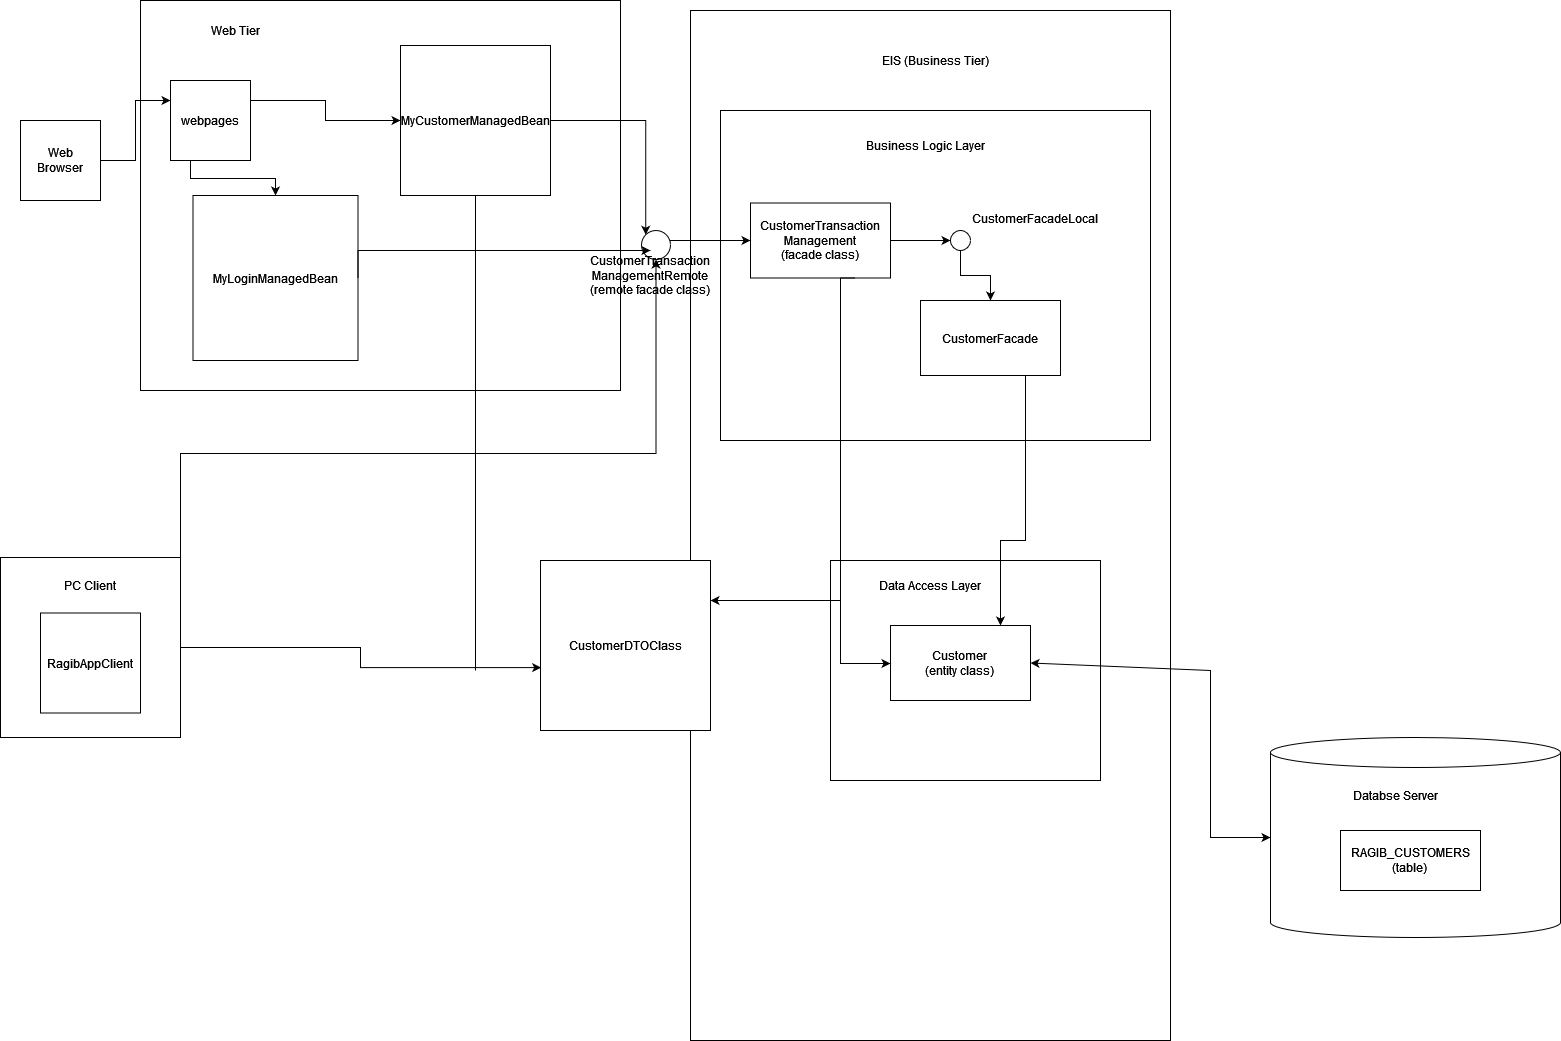

The diagram above was exported from draw.io. Its source (the exported page's mxGraphModel, read from the mxfile embedded in the PNG):
<mxGraphModel dx="1524" dy="1676" grid="1" gridSize="10" guides="1" tooltips="1" connect="1" arrows="1" fold="1" page="1" pageScale="1" pageWidth="850" pageHeight="1100" math="0" shadow="0">
  <root>
    <mxCell id="0" />
    <mxCell id="1" parent="0" />
    <mxCell id="8azswIwTtEGh8bmxYIAu-10" value="" style="rounded=0;whiteSpace=wrap;html=1;" parent="1" vertex="1">
      <mxGeometry x="180" y="60" width="480" height="390" as="geometry" />
    </mxCell>
    <mxCell id="8azswIwTtEGh8bmxYIAu-26" style="edgeStyle=orthogonalEdgeStyle;rounded=0;orthogonalLoop=1;jettySize=auto;html=1;exitX=1;exitY=0.5;exitDx=0;exitDy=0;entryX=0;entryY=0.25;entryDx=0;entryDy=0;" parent="1" source="8azswIwTtEGh8bmxYIAu-1" target="8azswIwTtEGh8bmxYIAu-5" edge="1">
      <mxGeometry relative="1" as="geometry" />
    </mxCell>
    <mxCell id="8azswIwTtEGh8bmxYIAu-1" value="" style="whiteSpace=wrap;html=1;aspect=fixed;" parent="1" vertex="1">
      <mxGeometry x="60" y="180" width="80" height="80" as="geometry" />
    </mxCell>
    <mxCell id="8azswIwTtEGh8bmxYIAu-3" value="Web Browser" style="text;html=1;strokeColor=none;fillColor=none;align=center;verticalAlign=middle;whiteSpace=wrap;rounded=0;" parent="1" vertex="1">
      <mxGeometry x="70" y="205" width="60" height="30" as="geometry" />
    </mxCell>
    <mxCell id="8azswIwTtEGh8bmxYIAu-4" value="Web Tier" style="text;html=1;strokeColor=none;fillColor=none;align=center;verticalAlign=middle;whiteSpace=wrap;rounded=0;" parent="1" vertex="1">
      <mxGeometry x="245" y="75" width="60" height="30" as="geometry" />
    </mxCell>
    <mxCell id="8azswIwTtEGh8bmxYIAu-28" style="edgeStyle=orthogonalEdgeStyle;rounded=0;orthogonalLoop=1;jettySize=auto;html=1;exitX=1;exitY=0.25;exitDx=0;exitDy=0;" parent="1" source="8azswIwTtEGh8bmxYIAu-5" target="9JGubjV86cY9P40QtlcI-1" edge="1">
      <mxGeometry relative="1" as="geometry">
        <mxPoint x="337.5" y="230" as="targetPoint" />
      </mxGeometry>
    </mxCell>
    <mxCell id="9JGubjV86cY9P40QtlcI-26" style="edgeStyle=elbowEdgeStyle;rounded=0;orthogonalLoop=1;jettySize=auto;elbow=vertical;html=1;exitX=0.25;exitY=1;exitDx=0;exitDy=0;" parent="1" source="8azswIwTtEGh8bmxYIAu-5" target="9JGubjV86cY9P40QtlcI-2" edge="1">
      <mxGeometry relative="1" as="geometry" />
    </mxCell>
    <mxCell id="8azswIwTtEGh8bmxYIAu-5" value="webpages" style="whiteSpace=wrap;html=1;aspect=fixed;" parent="1" vertex="1">
      <mxGeometry x="210" y="140" width="80" height="80" as="geometry" />
    </mxCell>
    <mxCell id="8azswIwTtEGh8bmxYIAu-22" value="" style="shape=cylinder3;whiteSpace=wrap;html=1;boundedLbl=1;backgroundOutline=1;size=15;" parent="1" vertex="1">
      <mxGeometry x="1310" y="797" width="290" height="200" as="geometry" />
    </mxCell>
    <mxCell id="9JGubjV86cY9P40QtlcI-24" style="edgeStyle=elbowEdgeStyle;rounded=0;orthogonalLoop=1;jettySize=auto;html=1;exitX=1;exitY=0.25;exitDx=0;exitDy=0;entryX=0;entryY=0;entryDx=0;entryDy=0;elbow=vertical;" parent="1" source="9JGubjV86cY9P40QtlcI-1" target="9JGubjV86cY9P40QtlcI-10" edge="1">
      <mxGeometry relative="1" as="geometry">
        <Array as="points">
          <mxPoint x="640" y="180" />
        </Array>
      </mxGeometry>
    </mxCell>
    <mxCell id="9JGubjV86cY9P40QtlcI-1" value="MyCustomerManagedBean" style="whiteSpace=wrap;html=1;aspect=fixed;" parent="1" vertex="1">
      <mxGeometry x="440" y="105" width="150" height="150" as="geometry" />
    </mxCell>
    <mxCell id="9JGubjV86cY9P40QtlcI-2" value="MyLoginManagedBean" style="whiteSpace=wrap;html=1;aspect=fixed;" parent="1" vertex="1">
      <mxGeometry x="232.5" y="255" width="165" height="165" as="geometry" />
    </mxCell>
    <mxCell id="9JGubjV86cY9P40QtlcI-4" value="" style="rounded=0;whiteSpace=wrap;html=1;" parent="1" vertex="1">
      <mxGeometry x="730" y="70" width="480" height="1030" as="geometry" />
    </mxCell>
    <mxCell id="9JGubjV86cY9P40QtlcI-5" value="" style="rounded=0;whiteSpace=wrap;html=1;" parent="1" vertex="1">
      <mxGeometry x="760" y="170" width="430" height="330" as="geometry" />
    </mxCell>
    <mxCell id="9JGubjV86cY9P40QtlcI-6" value="EIS (Business Tier)" style="text;html=1;strokeColor=none;fillColor=none;align=center;verticalAlign=middle;whiteSpace=wrap;rounded=0;" parent="1" vertex="1">
      <mxGeometry x="880" y="105" width="190" height="30" as="geometry" />
    </mxCell>
    <mxCell id="9JGubjV86cY9P40QtlcI-7" value="Business Logic Layer" style="text;html=1;strokeColor=none;fillColor=none;align=center;verticalAlign=middle;whiteSpace=wrap;rounded=0;" parent="1" vertex="1">
      <mxGeometry x="870" y="190" width="190" height="30" as="geometry" />
    </mxCell>
    <mxCell id="9JGubjV86cY9P40QtlcI-29" style="edgeStyle=elbowEdgeStyle;rounded=0;orthogonalLoop=1;jettySize=auto;elbow=vertical;html=1;entryX=0;entryY=0.5;entryDx=0;entryDy=0;" parent="1" source="9JGubjV86cY9P40QtlcI-8" target="9JGubjV86cY9P40QtlcI-11" edge="1">
      <mxGeometry relative="1" as="geometry" />
    </mxCell>
    <mxCell id="9JGubjV86cY9P40QtlcI-8" value="&lt;div&gt;CustomerTransaction&lt;/div&gt;&lt;div&gt;Management&lt;/div&gt;&lt;div&gt;(facade class)&lt;br&gt;&lt;/div&gt;" style="rounded=0;whiteSpace=wrap;html=1;" parent="1" vertex="1">
      <mxGeometry x="790" y="262.5" width="140" height="75" as="geometry" />
    </mxCell>
    <mxCell id="9JGubjV86cY9P40QtlcI-9" value="CustomerFacade" style="rounded=0;whiteSpace=wrap;html=1;" parent="1" vertex="1">
      <mxGeometry x="960" y="360" width="140" height="75" as="geometry" />
    </mxCell>
    <mxCell id="9JGubjV86cY9P40QtlcI-28" style="edgeStyle=elbowEdgeStyle;rounded=0;orthogonalLoop=1;jettySize=auto;elbow=vertical;html=1;entryX=0;entryY=0.5;entryDx=0;entryDy=0;" parent="1" source="9JGubjV86cY9P40QtlcI-10" target="9JGubjV86cY9P40QtlcI-8" edge="1">
      <mxGeometry relative="1" as="geometry" />
    </mxCell>
    <mxCell id="9JGubjV86cY9P40QtlcI-10" value="" style="ellipse;whiteSpace=wrap;html=1;aspect=fixed;" parent="1" vertex="1">
      <mxGeometry x="681" y="290" width="29" height="29" as="geometry" />
    </mxCell>
    <mxCell id="9JGubjV86cY9P40QtlcI-31" style="edgeStyle=elbowEdgeStyle;rounded=0;orthogonalLoop=1;jettySize=auto;elbow=vertical;html=1;" parent="1" source="9JGubjV86cY9P40QtlcI-11" target="9JGubjV86cY9P40QtlcI-9" edge="1">
      <mxGeometry relative="1" as="geometry" />
    </mxCell>
    <mxCell id="9JGubjV86cY9P40QtlcI-11" value="" style="ellipse;whiteSpace=wrap;html=1;aspect=fixed;" parent="1" vertex="1">
      <mxGeometry x="990" y="290" width="20" height="20" as="geometry" />
    </mxCell>
    <mxCell id="9JGubjV86cY9P40QtlcI-13" value="" style="rounded=0;whiteSpace=wrap;html=1;" parent="1" vertex="1">
      <mxGeometry x="870" y="620" width="270" height="220" as="geometry" />
    </mxCell>
    <mxCell id="9JGubjV86cY9P40QtlcI-14" value="Data Access Layer" style="text;html=1;strokeColor=none;fillColor=none;align=center;verticalAlign=middle;whiteSpace=wrap;rounded=0;" parent="1" vertex="1">
      <mxGeometry x="880" y="630" width="180" height="30" as="geometry" />
    </mxCell>
    <mxCell id="9JGubjV86cY9P40QtlcI-15" value="&lt;div&gt;Customer&lt;/div&gt;&lt;div&gt;(entity class)&lt;br&gt;&lt;/div&gt;" style="rounded=0;whiteSpace=wrap;html=1;" parent="1" vertex="1">
      <mxGeometry x="930" y="685" width="140" height="75" as="geometry" />
    </mxCell>
    <mxCell id="9JGubjV86cY9P40QtlcI-16" value="Databse Server" style="text;html=1;strokeColor=none;fillColor=none;align=center;verticalAlign=middle;whiteSpace=wrap;rounded=0;" parent="1" vertex="1">
      <mxGeometry x="1340" y="840" width="190" height="30" as="geometry" />
    </mxCell>
    <mxCell id="9JGubjV86cY9P40QtlcI-17" value="&lt;div&gt;RAGIB_CUSTOMERS&lt;/div&gt;&lt;div&gt;(table)&lt;br&gt;&lt;/div&gt;" style="rounded=0;whiteSpace=wrap;html=1;" parent="1" vertex="1">
      <mxGeometry x="1380" y="890" width="140" height="60" as="geometry" />
    </mxCell>
    <mxCell id="9JGubjV86cY9P40QtlcI-22" style="edgeStyle=orthogonalEdgeStyle;rounded=0;orthogonalLoop=1;jettySize=auto;html=1;entryX=0.004;entryY=0.63;entryDx=0;entryDy=0;entryPerimeter=0;" parent="1" source="9JGubjV86cY9P40QtlcI-18" target="PTfuNuuR5u1EQyOtB_FC-4" edge="1">
      <mxGeometry relative="1" as="geometry">
        <mxPoint x="350" y="700" as="targetPoint" />
      </mxGeometry>
    </mxCell>
    <mxCell id="9JGubjV86cY9P40QtlcI-25" style="edgeStyle=elbowEdgeStyle;rounded=0;orthogonalLoop=1;jettySize=auto;elbow=vertical;html=1;exitX=1;exitY=0.5;exitDx=0;exitDy=0;entryX=0.5;entryY=1;entryDx=0;entryDy=0;" parent="1" source="9JGubjV86cY9P40QtlcI-18" target="9JGubjV86cY9P40QtlcI-10" edge="1">
      <mxGeometry relative="1" as="geometry" />
    </mxCell>
    <mxCell id="9JGubjV86cY9P40QtlcI-18" value="" style="whiteSpace=wrap;html=1;aspect=fixed;" parent="1" vertex="1">
      <mxGeometry x="40" y="617" width="180" height="180" as="geometry" />
    </mxCell>
    <mxCell id="9JGubjV86cY9P40QtlcI-19" value="PC Client" style="text;html=1;strokeColor=none;fillColor=none;align=center;verticalAlign=middle;whiteSpace=wrap;rounded=0;" parent="1" vertex="1">
      <mxGeometry x="60" y="630" width="140" height="30" as="geometry" />
    </mxCell>
    <mxCell id="9JGubjV86cY9P40QtlcI-20" value="RagibAppClient" style="whiteSpace=wrap;html=1;aspect=fixed;" parent="1" vertex="1">
      <mxGeometry x="80" y="672.5" width="100" height="100" as="geometry" />
    </mxCell>
    <mxCell id="9JGubjV86cY9P40QtlcI-27" value="&lt;div&gt;CustomerTransaction&lt;/div&gt;&lt;div&gt;ManagementRemote&lt;/div&gt;&lt;div&gt;(remote facade class)&lt;/div&gt;" style="text;html=1;strokeColor=none;fillColor=none;align=center;verticalAlign=middle;whiteSpace=wrap;rounded=0;" parent="1" vertex="1">
      <mxGeometry x="620" y="300" width="140" height="70" as="geometry" />
    </mxCell>
    <mxCell id="9JGubjV86cY9P40QtlcI-30" value="CustomerFacadeLocal" style="text;html=1;strokeColor=none;fillColor=none;align=center;verticalAlign=middle;whiteSpace=wrap;rounded=0;" parent="1" vertex="1">
      <mxGeometry x="980" y="262.5" width="190" height="30" as="geometry" />
    </mxCell>
    <mxCell id="9JGubjV86cY9P40QtlcI-34" style="edgeStyle=orthogonalEdgeStyle;rounded=0;orthogonalLoop=1;jettySize=auto;elbow=vertical;html=1;exitX=0.75;exitY=1;exitDx=0;exitDy=0;" parent="1" source="9JGubjV86cY9P40QtlcI-8" target="PTfuNuuR5u1EQyOtB_FC-4" edge="1">
      <mxGeometry relative="1" as="geometry">
        <Array as="points">
          <mxPoint x="880" y="338" />
          <mxPoint x="880" y="660" />
        </Array>
      </mxGeometry>
    </mxCell>
    <mxCell id="PTfuNuuR5u1EQyOtB_FC-4" value="CustomerDTOClass" style="whiteSpace=wrap;html=1;aspect=fixed;" parent="1" vertex="1">
      <mxGeometry x="580" y="620" width="170" height="170" as="geometry" />
    </mxCell>
    <mxCell id="9JGubjV86cY9P40QtlcI-35" value="" style="endArrow=none;html=1;rounded=0;elbow=vertical;" parent="1" target="9JGubjV86cY9P40QtlcI-1" edge="1">
      <mxGeometry width="50" height="50" relative="1" as="geometry">
        <mxPoint x="515" y="730" as="sourcePoint" />
        <mxPoint x="720" y="530" as="targetPoint" />
      </mxGeometry>
    </mxCell>
    <mxCell id="9JGubjV86cY9P40QtlcI-36" value="" style="endArrow=classic;startArrow=classic;html=1;rounded=0;elbow=vertical;entryX=0;entryY=0.5;entryDx=0;entryDy=0;entryPerimeter=0;exitX=1;exitY=0.5;exitDx=0;exitDy=0;" parent="1" source="9JGubjV86cY9P40QtlcI-15" target="8azswIwTtEGh8bmxYIAu-22" edge="1">
      <mxGeometry width="50" height="50" relative="1" as="geometry">
        <mxPoint x="760" y="380" as="sourcePoint" />
        <mxPoint x="810" y="330" as="targetPoint" />
        <Array as="points">
          <mxPoint x="1250" y="730" />
          <mxPoint x="1250" y="897" />
        </Array>
      </mxGeometry>
    </mxCell>
    <mxCell id="4aAPEmUdFDsLDUeaeYwX-1" style="edgeStyle=elbowEdgeStyle;rounded=0;orthogonalLoop=1;jettySize=auto;html=1;exitX=1;exitY=0.5;exitDx=0;exitDy=0;elbow=vertical;" edge="1" parent="1" source="9JGubjV86cY9P40QtlcI-2">
      <mxGeometry relative="1" as="geometry">
        <Array as="points">
          <mxPoint x="560" y="310" />
        </Array>
        <mxPoint x="600" y="152.5" as="sourcePoint" />
        <mxPoint x="690" y="310" as="targetPoint" />
      </mxGeometry>
    </mxCell>
    <mxCell id="9JGubjV86cY9P40QtlcI-33" style="edgeStyle=elbowEdgeStyle;rounded=0;orthogonalLoop=1;jettySize=auto;elbow=vertical;html=1;exitX=0.75;exitY=1;exitDx=0;exitDy=0;" parent="1" source="9JGubjV86cY9P40QtlcI-9" target="9JGubjV86cY9P40QtlcI-15" edge="1">
      <mxGeometry relative="1" as="geometry">
        <mxPoint x="1055" y="513" as="targetPoint" />
        <Array as="points">
          <mxPoint x="1040" y="600" />
        </Array>
      </mxGeometry>
    </mxCell>
    <mxCell id="4aAPEmUdFDsLDUeaeYwX-2" style="edgeStyle=orthogonalEdgeStyle;rounded=0;orthogonalLoop=1;jettySize=auto;elbow=vertical;html=1;" edge="1" parent="1" source="9JGubjV86cY9P40QtlcI-8" target="9JGubjV86cY9P40QtlcI-15">
      <mxGeometry relative="1" as="geometry">
        <Array as="points">
          <mxPoint x="880" y="723" />
        </Array>
        <mxPoint x="905" y="347.5" as="sourcePoint" />
        <mxPoint x="760" y="670.0769230769229" as="targetPoint" />
      </mxGeometry>
    </mxCell>
  </root>
</mxGraphModel>